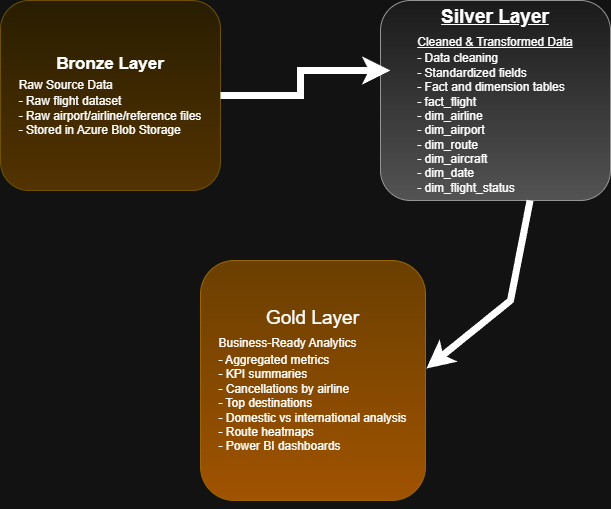

The diagram above was exported from draw.io. Its source (the exported page's mxGraphModel, read from the mxfile embedded in the PNG):
<mxGraphModel dx="1414" dy="823" grid="1" gridSize="10" guides="1" tooltips="1" connect="1" arrows="1" fold="1" page="1" pageScale="1" pageWidth="850" pageHeight="1100" math="0" shadow="0">
  <root>
    <mxCell id="0" />
    <mxCell id="1" parent="0" />
    <mxCell id="N8KDj1eQwe49yk5MSpfN-1" parent="1" style="rounded=1;whiteSpace=wrap;html=1;fillColor=#fff2cc;strokeColor=#d6b656;gradientColor=#ffd966;" value="&lt;font style=&quot;font-size: 17px;&quot;&gt;&lt;b&gt;Bronze Layer&lt;br&gt;&lt;div style=&quot;text-align: left;&quot;&gt;&lt;span style=&quot;background-color: transparent; color: light-dark(rgb(0, 0, 0), rgb(255, 255, 255)); font-size: 12px; font-weight: normal;&quot;&gt;Raw Source Data&lt;/span&gt;&lt;/div&gt;&lt;/b&gt;&lt;/font&gt;&lt;div style=&quot;text-align: left;&quot;&gt;&lt;span style=&quot;background-color: transparent; color: light-dark(rgb(0, 0, 0), rgb(255, 255, 255));&quot;&gt;- Raw flight dataset&lt;/span&gt;&lt;/div&gt;&lt;div style=&quot;text-align: left;&quot;&gt;&lt;span style=&quot;background-color: transparent; color: light-dark(rgb(0, 0, 0), rgb(255, 255, 255));&quot;&gt;- Raw airport/airline/reference files&lt;/span&gt;&lt;/div&gt;&lt;div style=&quot;text-align: left;&quot;&gt;&lt;span style=&quot;background-color: transparent; color: light-dark(rgb(0, 0, 0), rgb(255, 255, 255));&quot;&gt;- Stored in Azure Blob Storage&lt;/span&gt;&lt;/div&gt;" vertex="1">
      <mxGeometry height="190" width="220" x="120" y="100" as="geometry" />
    </mxCell>
    <mxCell id="N8KDj1eQwe49yk5MSpfN-2" parent="1" style="rounded=1;whiteSpace=wrap;html=1;fillColor=#f5f5f5;strokeColor=#666666;gradientColor=#b3b3b3;" value="&lt;font style=&quot;font-size: 19px;&quot;&gt;&lt;b&gt;&lt;u&gt;Silver Layer&lt;br&gt;&lt;div style=&quot;text-align: left;&quot;&gt;&lt;span style=&quot;background-color: transparent; color: light-dark(rgb(0, 0, 0), rgb(255, 255, 255)); font-size: 12px; font-weight: normal;&quot;&gt;Cleaned &amp;amp; Transformed Data&lt;/span&gt;&lt;/div&gt;&lt;/u&gt;&lt;/b&gt;&lt;/font&gt;&lt;div style=&quot;text-align: left;&quot;&gt;&lt;span style=&quot;background-color: transparent; color: light-dark(rgb(0, 0, 0), rgb(255, 255, 255));&quot;&gt;- Data cleaning&lt;/span&gt;&lt;/div&gt;&lt;div style=&quot;text-align: left;&quot;&gt;&lt;span style=&quot;background-color: transparent; color: light-dark(rgb(0, 0, 0), rgb(255, 255, 255));&quot;&gt;- Standardized fields&lt;/span&gt;&lt;/div&gt;&lt;div style=&quot;text-align: left;&quot;&gt;&lt;span style=&quot;background-color: transparent; color: light-dark(rgb(0, 0, 0), rgb(255, 255, 255));&quot;&gt;- Fact and dimension tables&lt;/span&gt;&lt;/div&gt;&lt;div style=&quot;text-align: left;&quot;&gt;&lt;span style=&quot;background-color: transparent; color: light-dark(rgb(0, 0, 0), rgb(255, 255, 255));&quot;&gt;- fact_flight&lt;/span&gt;&lt;/div&gt;&lt;div style=&quot;text-align: left;&quot;&gt;&lt;span style=&quot;background-color: transparent; color: light-dark(rgb(0, 0, 0), rgb(255, 255, 255));&quot;&gt;- dim_airline&lt;/span&gt;&lt;/div&gt;&lt;div style=&quot;text-align: left;&quot;&gt;&lt;span style=&quot;background-color: transparent; color: light-dark(rgb(0, 0, 0), rgb(255, 255, 255));&quot;&gt;- dim_airport&lt;/span&gt;&lt;/div&gt;&lt;div style=&quot;text-align: left;&quot;&gt;&lt;span style=&quot;background-color: transparent; color: light-dark(rgb(0, 0, 0), rgb(255, 255, 255));&quot;&gt;- dim_route&lt;/span&gt;&lt;/div&gt;&lt;div style=&quot;text-align: left;&quot;&gt;&lt;span style=&quot;background-color: transparent; color: light-dark(rgb(0, 0, 0), rgb(255, 255, 255));&quot;&gt;- dim_aircraft&lt;/span&gt;&lt;/div&gt;&lt;div style=&quot;text-align: left;&quot;&gt;&lt;span style=&quot;background-color: transparent; color: light-dark(rgb(0, 0, 0), rgb(255, 255, 255));&quot;&gt;- dim_date&lt;/span&gt;&lt;/div&gt;&lt;div style=&quot;text-align: left;&quot;&gt;&lt;span style=&quot;background-color: transparent; color: light-dark(rgb(0, 0, 0), rgb(255, 255, 255));&quot;&gt;- dim_flight_status&lt;/span&gt;&lt;/div&gt;" vertex="1">
      <mxGeometry height="200" width="230" x="500" y="100" as="geometry" />
    </mxCell>
    <mxCell id="N8KDj1eQwe49yk5MSpfN-3" parent="1" style="rounded=1;whiteSpace=wrap;html=1;fillColor=#ffcd28;gradientColor=#ffa500;strokeColor=#d79b00;" value="&lt;font style=&quot;font-size: 19px;&quot;&gt;Gold Layer&lt;br&gt;&lt;div style=&quot;text-align: left;&quot;&gt;&lt;span style=&quot;background-color: transparent; color: light-dark(rgb(0, 0, 0), rgb(255, 255, 255)); font-size: 12px;&quot;&gt;Business-Ready Analytics&lt;/span&gt;&lt;/div&gt;&lt;/font&gt;&lt;div style=&quot;text-align: left;&quot;&gt;&lt;span style=&quot;background-color: transparent; color: light-dark(rgb(0, 0, 0), rgb(255, 255, 255));&quot;&gt;- Aggregated metrics&lt;/span&gt;&lt;/div&gt;&lt;div style=&quot;text-align: left;&quot;&gt;&lt;span style=&quot;background-color: transparent; color: light-dark(rgb(0, 0, 0), rgb(255, 255, 255));&quot;&gt;- KPI summaries&lt;/span&gt;&lt;/div&gt;&lt;div style=&quot;text-align: left;&quot;&gt;&lt;span style=&quot;background-color: transparent; color: light-dark(rgb(0, 0, 0), rgb(255, 255, 255));&quot;&gt;- Cancellations by airline&lt;/span&gt;&lt;/div&gt;&lt;div style=&quot;text-align: left;&quot;&gt;&lt;span style=&quot;background-color: transparent; color: light-dark(rgb(0, 0, 0), rgb(255, 255, 255));&quot;&gt;- Top destinations&lt;/span&gt;&lt;/div&gt;&lt;div style=&quot;text-align: left;&quot;&gt;&lt;span style=&quot;background-color: transparent; color: light-dark(rgb(0, 0, 0), rgb(255, 255, 255));&quot;&gt;- Domestic vs international analysis&lt;/span&gt;&lt;/div&gt;&lt;div style=&quot;text-align: left;&quot;&gt;&lt;span style=&quot;background-color: transparent; color: light-dark(rgb(0, 0, 0), rgb(255, 255, 255));&quot;&gt;- Route heatmaps&lt;/span&gt;&lt;/div&gt;&lt;div style=&quot;text-align: left;&quot;&gt;&lt;span style=&quot;background-color: transparent; color: light-dark(rgb(0, 0, 0), rgb(255, 255, 255));&quot;&gt;- Power BI dashboards&lt;/span&gt;&lt;/div&gt;" vertex="1">
      <mxGeometry height="240" width="225" x="320" y="360" as="geometry" />
    </mxCell>
    <mxCell id="N8KDj1eQwe49yk5MSpfN-4" edge="1" parent="1" source="N8KDj1eQwe49yk5MSpfN-3" style="edgeStyle=orthogonalEdgeStyle;rounded=0;orthogonalLoop=1;jettySize=auto;html=1;exitX=0.5;exitY=1;exitDx=0;exitDy=0;" target="N8KDj1eQwe49yk5MSpfN-3">
      <mxGeometry relative="1" as="geometry" />
    </mxCell>
    <mxCell id="N8KDj1eQwe49yk5MSpfN-5" edge="1" parent="1" source="N8KDj1eQwe49yk5MSpfN-1" style="edgeStyle=orthogonalEdgeStyle;rounded=0;orthogonalLoop=1;jettySize=auto;html=1;exitX=1;exitY=0.5;exitDx=0;exitDy=0;entryX=0.043;entryY=0.35;entryDx=0;entryDy=0;entryPerimeter=0;strokeWidth=7;" target="N8KDj1eQwe49yk5MSpfN-2">
      <mxGeometry relative="1" as="geometry" />
    </mxCell>
    <mxCell id="N8KDj1eQwe49yk5MSpfN-6" edge="1" parent="1" style="rounded=0;orthogonalLoop=1;jettySize=auto;html=1;exitX=0.5;exitY=1;exitDx=0;exitDy=0;entryX=1.004;entryY=0.45;entryDx=0;entryDy=0;entryPerimeter=0;strokeWidth=7;" target="N8KDj1eQwe49yk5MSpfN-3">
      <mxGeometry relative="1" as="geometry">
        <Array as="points">
          <mxPoint x="630" y="400" />
        </Array>
        <mxPoint x="649.55" y="300" as="sourcePoint" />
        <mxPoint x="580.45" y="496.0799999999999" as="targetPoint" />
      </mxGeometry>
    </mxCell>
  </root>
</mxGraphModel>